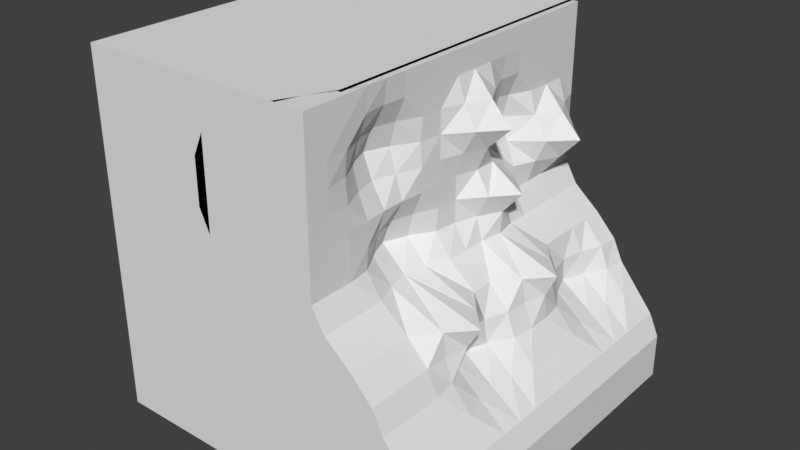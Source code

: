 # Source: RockWall.blend  (saved by Blender 2.93.21; exported with 4.5.12 LTS)
import bpy
from mathutils import Matrix  # noqa: F401  (used for matrix-valued properties, if any)

bpy.ops.wm.read_factory_settings(use_empty=True)
scene = bpy.context.scene
scene.name = 'Scene'

# ---- collections
col_collection = bpy.data.collections.new('Collection'); scene.collection.children.link(col_collection)

# ---- world
world_world = bpy.data.worlds.new('World'); scene.world = world_world
world_world.use_nodes = True; world_world.node_tree.nodes.clear()
_N = world_world.node_tree.nodes; _L = world_world.node_tree.links
n0 = _N.new('ShaderNodeOutputWorld'); n0.name = 'World Output'; n0.location = (300, 300)
n1 = _N.new('ShaderNodeBackground'); n1.name = 'Background'; n1.location = (10, 300)
n1.inputs[0].default_value = (0.05088, 0.05088, 0.05088, 1.0)
_L.new(n1.outputs[0], n0.inputs[0])
n0.is_active_output = True
world_world.color = (0.05088, 0.05088, 0.05088)
world_world.use_sun_shadow = False
world_world.sun_shadow_jitter_overblur = 0.0

# ---- meshes
me_cube_001 = bpy.data.meshes.new('Cube.001')
me_cube_001.from_pydata([(-5.0, -5.0, -5.0), (-5.0, -5.0, 5.0), (-5.0, 5.0, -5.0), (-5.0, 5.0, 5.0), (5.0, -5.0, -5.0), (1.728, -5.0, 5.0), (5.0, 5.0, -5.0), (1.728, 5.0, 5.0), (1.569, 5.0, 5.0), (1.462, 5.0, 5.0), (1.728, 5.0, 3.125), (1.728, 5.0, 2.5), (1.728, 5.0, 1.875), (1.728, 5.0, 1.25), (1.728, 5.0, 0.625), (2.087, 5.0, 0.0), (2.819, 5.0, -0.625), (3.401, 5.0, -1.25), (3.7, 5.0, -1.875), (4.714, 5.0, -3.125), (4.994, 5.0, -3.75), (1.728, -1.875, 5.0), (1.728, -2.5, 5.0), (1.728, -3.125, 5.0), (1.728, -5.0, 0.625), (2.087, -5.0, 0.0), (2.819, -5.0, -0.625), (3.401, -5.0, -1.25), (3.7, -5.0, -1.875), (4.714, -5.0, -3.125), (4.994, -5.0, -3.75), (0.8374, -5.0, 5.0), (0.9436, -5.0, 5.0), (-0.4155, -5.0, 5.0), (1.739, 5.0, 0.0), (1.569, 5.0, 0.625), (1.75, 5.0, 0.0), (1.462, 5.0, 0.625), (4.714, 4.375, -3.125), (4.185, 4.375, -2.5), (3.611, 4.375, -1.875), (3.377, 4.375, -1.25), (2.819, 4.375, -0.625), (1.728, 4.375, 0.625), (1.927, 4.375, 1.25), (2.257, 4.375, 1.875), (1.927, 4.375, 2.5), (1.728, 4.375, 3.125), (4.714, 3.75, -3.125), (3.983, 3.75, -2.5), (3.24, 3.75, -1.875), (3.137, 3.75, -1.25), (2.819, 3.75, -0.625), (1.728, 3.75, 0.625), (2.257, 3.75, 1.25), (2.841, 3.75, 1.875), (2.257, 3.75, 2.5), (1.728, 3.75, 3.125), (4.714, 3.125, -3.125), (3.848, 3.125, -2.5), (3.009, 3.125, -1.875), (2.984, 3.125, -1.25), (2.814, 3.125, -0.625), (1.728, 3.125, 0.625), (1.927, 3.125, 1.25), (2.223, 3.125, 1.875), (1.834, 3.125, 2.5), (1.695, 3.125, 3.125), (1.728, 3.125, 3.75), (4.714, 2.5, -3.125), (3.983, 2.5, -2.5), (3.24, 2.5, -1.875), (3.137, 2.5, -1.25), (2.819, 2.5, -0.625), (2.087, 2.5, 0.0), (1.728, 2.5, 0.625), (1.695, 2.5, 1.25), (1.433, 2.5, 1.875), (1.269, 2.5, 2.5), (1.433, 2.5, 3.125), (1.695, 2.5, 3.75), (1.728, 2.5, 4.375), (4.714, 1.875, -3.125), (4.185, 1.875, -2.5), (3.611, 1.875, -1.875), (3.433, 1.875, -1.25), (3.348, 1.875, -0.625), (2.096, 1.875, 0.0), (1.926, 1.875, 0.625), (2.165, 1.875, 1.25), (1.373, 1.875, 1.875), (1.037, 1.875, 2.5), (1.269, 1.875, 3.125), (1.64, 1.875, 3.75), (1.728, 1.875, 4.375), (3.7, 1.25, -1.875), (3.633, 1.25, -1.25), (3.932, 1.25, -0.625), (2.209, 1.25, 0.0), (2.256, 1.25, 0.625), (2.808, 1.25, 1.25), (1.89, 1.25, 1.875), (1.373, 1.25, 2.5), (1.89, 1.25, 3.125), (1.894, 1.25, 3.75), (1.728, 1.25, 4.375), (3.7, 0.625, -1.875), (3.449, 0.625, -1.25), (3.348, 0.625, -0.625), (2.096, 0.625, 0.0), (1.926, 0.625, 0.625), (2.256, 0.625, 1.25), (1.894, 0.625, 1.875), (2.165, 0.625, 2.5), (2.808, 0.625, 3.125), (2.256, 0.625, 3.75), (1.728, 0.625, 4.375), (4.714, -2.98e-08, -3.125), (4.185, -7.451e-09, -2.5), (3.611, 3.725e-08, -1.875), (3.377, 0.0, -1.25), (2.819, -1.49e-08, -0.625), (2.087, 0.0, 0.0), (1.728, 1.49e-08, 0.625), (1.728, 0.0, 1.25), (1.728, -2.98e-08, 1.875), (1.926, 0.0, 2.5), (2.256, 0.0, 3.125), (1.926, 0.0, 3.75), (1.728, 0.0, 4.375), (4.714, -0.625, -3.125), (3.983, -0.625, -2.5), (3.24, -0.625, -1.875), (3.137, -0.625, -1.25), (2.819, -0.625, -0.625), (2.067, -0.625, 0.0), (1.64, -0.625, 0.625), (1.695, -0.625, 1.25), (1.728, -0.625, 1.875), (1.728, -0.625, 2.5), (1.728, -0.625, 3.125), (1.728, -0.625, 3.75), (1.728, -0.625, 4.375), (4.714, -1.25, -3.125), (3.848, -1.25, -2.5), (3.009, -1.25, -1.875), (3.167, -1.25, -1.25), (3.343, -1.25, -0.625), (1.837, -1.25, 0.0), (1.269, -1.25, 0.625), (1.433, -1.25, 1.25), (1.695, -1.25, 1.875), (1.695, -1.25, 2.5), (1.64, -1.25, 3.125), (1.695, -1.25, 3.75), (1.728, -1.25, 4.375), (4.714, -1.875, -3.125), (3.983, -1.875, -2.5), (3.24, -1.875, -1.875), (3.562, -1.875, -1.25), (3.932, -1.875, -0.625), (1.688, -1.875, 0.0), (1.037, -1.875, 0.625), (1.269, -1.875, 1.25), (1.64, -1.875, 1.875), (1.433, -1.875, 2.5), (1.269, -1.875, 3.125), (1.433, -1.875, 3.75), (1.695, -1.875, 4.375), (4.714, -2.5, -3.125), (4.185, -2.5, -2.5), (3.611, -2.5, -1.875), (3.433, -2.5, -1.25), (3.348, -2.5, -0.625), (1.837, -2.5, 0.0), (1.269, -2.5, 0.625), (1.433, -2.5, 1.25), (1.64, -2.5, 1.875), (1.269, -2.5, 2.5), (1.037, -2.5, 3.125), (1.269, -2.5, 3.75), (1.64, -2.5, 4.375), (3.7, -3.125, -1.875), (3.401, -3.125, -1.25), (2.819, -3.125, -0.625), (2.067, -3.125, 0.0), (1.64, -3.125, 0.625), (1.695, -3.125, 1.25), (1.695, -3.125, 1.875), (1.433, -3.125, 2.5), (1.269, -3.125, 3.125), (1.433, -3.125, 3.75), (1.695, -3.125, 4.375), (1.728, -3.75, 0.625), (1.728, -3.75, 1.25), (1.728, -3.75, 1.875), (1.695, -3.75, 2.5), (1.64, -3.75, 3.125), (1.695, -3.75, 3.75), (1.728, -3.75, 4.375), (1.728, -4.375, 2.5), (1.728, -4.375, 3.125), (1.728, -4.375, 3.75), (2.839, -5.0, -3.125), (-0.1469, -5.0, 3.75), (-1.375, -5.0, 1.25), (-1.663, -5.0, 1.875), (-1.663, -5.0, 2.5), (-1.663, -5.0, 3.125), (-1.375, -5.0, 3.75), (-1.386, -5.0, 1.25), (-1.556, -5.0, 1.875), (-1.556, -5.0, 3.125), (-1.386, -5.0, 3.75), (1.462, -3.75, 5.0), (1.569, -3.75, 5.0), (1.125, -4.375, 5.0), (1.114, -4.375, 5.0)], [], [(27, 182, 183), (3, 0, 1), (215, 9, 8), (10, 11, 37), (39, 48, 38), (40, 49, 39), (41, 50, 40), (42, 51, 41), (44, 53, 43), (45, 54, 44), (45, 56, 55), (46, 57, 56), (49, 58, 48), (50, 59, 49), (51, 60, 50), (52, 61, 51), (52, 42, 15), (53, 63, 74), (53, 64, 63), (54, 65, 64), (56, 65, 55), (57, 66, 56), (58, 70, 69), (59, 71, 70), (60, 72, 71), (61, 73, 72), (4, 20, 30), (63, 76, 75), (64, 77, 76), (66, 77, 65), (66, 79, 78), (67, 80, 79), (69, 83, 82), (70, 84, 83), (71, 85, 84), (72, 86, 85), (73, 87, 86), (74, 88, 87), (76, 88, 75), (76, 90, 89), (78, 90, 77), (78, 92, 91), (79, 93, 92), (80, 94, 93), (25, 184, 185), (21, 142, 129), (84, 96, 95), (86, 96, 85), (86, 98, 97), (87, 99, 98), (89, 99, 88), (89, 101, 100), (90, 102, 101), (92, 102, 91), (93, 103, 92), (93, 105, 104), (96, 106, 95), (96, 108, 107), (98, 108, 97), (99, 109, 98), (99, 111, 110), (101, 111, 100), (101, 113, 112), (103, 113, 102), (103, 115, 114), (104, 116, 115), (29, 170, 182), (107, 119, 106), (108, 120, 107), (109, 121, 108), (110, 122, 109), (110, 124, 123), (112, 124, 111), (112, 126, 125), (113, 127, 126), (115, 127, 114), (116, 128, 115), (118, 130, 117), (119, 131, 118), (120, 132, 119), (121, 133, 120), (122, 134, 121), (123, 135, 122), (83, 95, 106), (125, 139, 138), (126, 140, 139), (128, 140, 127), (129, 141, 128), (131, 143, 130), (132, 144, 131), (132, 146, 145), (133, 147, 146), (134, 148, 147), (136, 148, 135), (136, 150, 149), (137, 151, 150), (137, 136, 123), (143, 157, 156), (144, 158, 157), (146, 158, 145), (147, 159, 146), (147, 161, 160), (149, 161, 148), (149, 163, 162), (150, 164, 163), (152, 164, 151), (153, 165, 152), (153, 167, 166), (154, 168, 167), (156, 170, 169), (157, 171, 170), (159, 171, 158), (159, 173, 172), (161, 173, 160), (161, 175, 174), (163, 175, 162), (164, 176, 163), (165, 177, 164), (166, 178, 165), (166, 180, 179), (167, 181, 180), (171, 183, 182), (173, 183, 172), (174, 184, 173), (174, 186, 185), (176, 186, 175), (177, 187, 176), (177, 189, 188), (178, 190, 189), (180, 190, 179), (181, 191, 180), (48, 58, 20), (184, 27, 183), (187, 193, 186), (39, 38, 19), (188, 196, 195), (189, 197, 196), (191, 197, 190), (192, 198, 191), (201, 202, 5), (196, 201, 200), (198, 201, 197), (17, 40, 18), (16, 41, 17), (13, 43, 14), (12, 44, 13), (12, 46, 45), (11, 47, 46), (185, 186, 193), (168, 22, 181), (22, 192, 181), (35, 36, 34), (205, 203, 204), (205, 209, 211), (213, 33, 1), (6, 0, 2), (214, 217, 23), (216, 32, 31), (27, 28, 182), (3, 2, 0), (215, 214, 9), (20, 6, 19), (6, 2, 18), (19, 6, 18), (2, 3, 35), (3, 8, 35), (16, 17, 18), (2, 35, 34), (36, 37, 14), (37, 9, 10), (14, 37, 13), (2, 34, 18), (34, 36, 16), (18, 34, 16), (15, 16, 36), (12, 13, 37), (12, 37, 11), (14, 15, 36), (9, 7, 10), (39, 49, 48), (40, 50, 49), (41, 51, 50), (42, 52, 51), (44, 54, 53), (45, 55, 54), (45, 46, 56), (46, 47, 57), (49, 59, 58), (50, 60, 59), (51, 61, 60), (52, 62, 61), (42, 16, 15), (15, 74, 52), (74, 73, 62), (62, 52, 74), (74, 15, 53), (15, 14, 43), (53, 15, 43), (63, 75, 74), (53, 54, 64), (54, 55, 65), (56, 66, 65), (57, 67, 66), (58, 59, 70), (59, 60, 71), (60, 61, 72), (61, 62, 73), (4, 6, 20), (63, 64, 76), (64, 65, 77), (66, 78, 77), (66, 67, 79), (67, 68, 80), (69, 70, 83), (70, 71, 84), (71, 72, 85), (72, 73, 86), (73, 74, 87), (74, 75, 88), (76, 89, 88), (76, 77, 90), (78, 91, 90), (78, 79, 92), (79, 80, 93), (80, 81, 94), (25, 26, 184), (138, 139, 152), (139, 140, 152), (138, 152, 151), (154, 153, 140), (153, 152, 140), (154, 140, 141), (155, 154, 141), (21, 168, 155), (47, 10, 7), (68, 67, 57), (57, 47, 68), (47, 7, 68), (7, 21, 94), (21, 155, 142), (155, 141, 142), (81, 80, 68), (116, 105, 21), (105, 94, 21), (81, 68, 7), (129, 116, 21), (94, 81, 7), (84, 85, 96), (86, 97, 96), (86, 87, 98), (87, 88, 99), (89, 100, 99), (89, 90, 101), (90, 91, 102), (92, 103, 102), (93, 104, 103), (93, 94, 105), (96, 107, 106), (96, 97, 108), (98, 109, 108), (99, 110, 109), (99, 100, 111), (101, 112, 111), (101, 102, 113), (103, 114, 113), (103, 104, 115), (104, 105, 116), (182, 28, 29), (29, 169, 170), (170, 171, 182), (107, 120, 119), (108, 121, 120), (109, 122, 121), (110, 123, 122), (110, 111, 124), (112, 125, 124), (112, 113, 126), (113, 114, 127), (115, 128, 127), (116, 129, 128), (118, 131, 130), (119, 132, 131), (120, 133, 132), (121, 134, 133), (122, 135, 134), (123, 136, 135), (119, 118, 106), (118, 117, 83), (106, 118, 83), (117, 82, 83), (83, 84, 95), (125, 126, 139), (126, 127, 140), (128, 141, 140), (129, 142, 141), (131, 144, 143), (132, 145, 144), (132, 133, 146), (133, 134, 147), (134, 135, 148), (136, 149, 148), (136, 137, 150), (137, 138, 151), (123, 124, 137), (124, 125, 138), (137, 124, 138), (143, 144, 157), (144, 145, 158), (146, 159, 158), (147, 160, 159), (147, 148, 161), (149, 162, 161), (149, 150, 163), (150, 151, 164), (152, 165, 164), (153, 166, 165), (153, 154, 167), (154, 155, 168), (156, 157, 170), (157, 158, 171), (159, 172, 171), (159, 160, 173), (161, 174, 173), (161, 162, 175), (163, 176, 175), (164, 177, 176), (165, 178, 177), (166, 179, 178), (166, 167, 180), (167, 168, 181), (171, 172, 183), (173, 184, 183), (174, 185, 184), (174, 175, 186), (176, 187, 186), (177, 188, 187), (177, 178, 189), (178, 179, 190), (180, 191, 190), (181, 192, 191), (58, 69, 20), (69, 82, 20), (20, 82, 117), (117, 130, 30), (20, 117, 30), (130, 143, 30), (143, 156, 30), (169, 29, 30), (156, 169, 30), (19, 38, 20), (38, 48, 20), (184, 26, 27), (187, 194, 193), (19, 18, 39), (18, 40, 39), (188, 189, 196), (189, 190, 197), (191, 198, 197), (192, 199, 198), (195, 196, 200), (187, 188, 194), (188, 195, 194), (24, 193, 194), (194, 195, 200), (192, 23, 199), (23, 5, 199), (202, 198, 199), (24, 194, 200), (24, 200, 201), (202, 199, 5), (24, 201, 5), (196, 197, 201), (198, 202, 201), (17, 41, 40), (16, 42, 41), (13, 44, 43), (12, 45, 44), (12, 11, 46), (11, 10, 47), (193, 24, 25), (25, 185, 193), (168, 21, 22), (22, 23, 192), (35, 8, 9), (35, 9, 37), (35, 37, 36), (204, 32, 33), (33, 207, 204), (207, 206, 205), (204, 207, 205), (207, 208, 209), (207, 209, 205), (213, 212, 209), (212, 211, 209), (210, 205, 211), (203, 205, 0), (205, 210, 0), (5, 31, 32), (24, 5, 204), (5, 32, 204), (0, 4, 203), (4, 30, 203), (30, 29, 203), (29, 28, 203), (28, 27, 203), (27, 26, 203), (26, 25, 203), (25, 24, 203), (24, 204, 203), (0, 210, 1), (210, 211, 1), (211, 212, 1), (207, 33, 209), (213, 209, 33), (1, 212, 213), (6, 4, 0), (7, 9, 21), (9, 214, 21), (214, 215, 8), (8, 3, 214), (3, 1, 33), (214, 3, 33), (33, 32, 217), (33, 217, 214), (23, 22, 214), (22, 21, 214), (31, 5, 216), (5, 23, 216), (217, 216, 23), (216, 217, 32)])
_uv = me_cube_001.uv_layers.new(name='UVMap')
_uv.uv.foreach_set('vector', [0.4688, 0.75, 0.4531, 0.7031, 0.4688, 0.7031, 0.625, 0.25, 0.375, 0.0, 0.625, 0.0, 0.6563, 0.7188, 0.6406, 0.5, 0.6562, 0.5, 0.5781, 0.5, 0.5625, 0.5, 0.5156, 0.4844, 0.4375, 0.5156, 0.4219, 0.5313, 0.4219, 0.5156, 0.4531, 0.5156, 0.4375, 0.5313, 0.4375, 0.5156, 0.4688, 0.5156, 0.4531, 0.5312, 0.4531, 0.5156, 0.4844, 0.5156, 0.4688, 0.5313, 0.4688, 0.5156, 0.5312, 0.5156, 0.5156, 0.5313, 0.5156, 0.5156, 0.5469, 0.5156, 0.5313, 0.5313, 0.5312, 0.5156, 0.5469, 0.5156, 0.5625, 0.5313, 0.5469, 0.5312, 0.5625, 0.5156, 0.5781, 0.5312, 0.5625, 0.5313, 0.4375, 0.5313, 0.4219, 0.5469, 0.4219, 0.5313, 0.4531, 0.5312, 0.4375, 0.5469, 0.4375, 0.5313, 0.4688, 0.5313, 0.4531, 0.5469, 0.4531, 0.5312, 0.4844, 0.5313, 0.4688, 0.5469, 0.4688, 0.5313, 0.4844, 0.5313, 0.4844, 0.5156, 0.5, 0.5, 0.5156, 0.5313, 0.5156, 0.5469, 0.5, 0.5625, 0.5156, 0.5313, 0.5313, 0.5469, 0.5156, 0.5469, 0.5313, 0.5313, 0.5469, 0.5469, 0.5313, 0.5469, 0.5625, 0.5313, 0.5469, 0.5469, 0.5469, 0.5312, 0.5781, 0.5312, 0.5625, 0.5469, 0.5625, 0.5313, 0.4219, 0.5469, 0.4375, 0.5625, 0.4219, 0.5625, 0.4375, 0.5469, 0.4531, 0.5625, 0.4375, 0.5625, 0.4531, 0.5469, 0.4688, 0.5625, 0.4531, 0.5625, 0.4688, 0.5469, 0.4844, 0.5625, 0.4688, 0.5625, 0.375, 0.75, 0.4062, 0.5, 0.4062, 0.75, 0.5156, 0.5469, 0.5313, 0.5625, 0.5156, 0.5625, 0.5313, 0.5469, 0.5469, 0.5625, 0.5313, 0.5625, 0.5625, 0.5469, 0.5469, 0.5625, 0.5469, 0.5469, 0.5625, 0.5469, 0.5781, 0.5625, 0.5625, 0.5625, 0.5781, 0.5469, 0.5938, 0.5625, 0.5781, 0.5625, 0.4219, 0.5625, 0.4375, 0.5781, 0.4219, 0.5781, 0.4375, 0.5625, 0.4531, 0.5781, 0.4375, 0.5781, 0.4531, 0.5625, 0.4688, 0.5781, 0.4531, 0.5781, 0.4688, 0.5625, 0.4844, 0.5781, 0.4688, 0.5781, 0.4844, 0.5625, 0.5, 0.5781, 0.4844, 0.5781, 0.5, 0.5625, 0.5156, 0.5781, 0.5, 0.5781, 0.5313, 0.5625, 0.5156, 0.5781, 0.5156, 0.5625, 0.5313, 0.5625, 0.5469, 0.5781, 0.5313, 0.5781, 0.5625, 0.5625, 0.5469, 0.5781, 0.5469, 0.5625, 0.5625, 0.5625, 0.5781, 0.5781, 0.5625, 0.5781, 0.5781, 0.5625, 0.5938, 0.5781, 0.5781, 0.5781, 0.5938, 0.5625, 0.6094, 0.5781, 0.5938, 0.5781, 0.5, 0.75, 0.4844, 0.7031, 0.5, 0.7031, 0.625, 0.6719, 0.6094, 0.6406, 0.6094, 0.625, 0.4531, 0.5781, 0.4688, 0.5938, 0.4531, 0.5938, 0.4844, 0.5781, 0.4688, 0.5938, 0.4688, 0.5781, 0.4844, 0.5781, 0.5, 0.5938, 0.4844, 0.5938, 0.5, 0.5781, 0.5156, 0.5938, 0.5, 0.5938, 0.5313, 0.5781, 0.5156, 0.5938, 0.5156, 0.5781, 0.5313, 0.5781, 0.5469, 0.5938, 0.5312, 0.5938, 0.5469, 0.5781, 0.5625, 0.5938, 0.5469, 0.5938, 0.5781, 0.5781, 0.5625, 0.5938, 0.5625, 0.5781, 0.5938, 0.5781, 0.5781, 0.5938, 0.5781, 0.5781, 0.5938, 0.5781, 0.6094, 0.5938, 0.5938, 0.5938, 0.4688, 0.5938, 0.4531, 0.6094, 0.4531, 0.5938, 0.4688, 0.5938, 0.4844, 0.6094, 0.4688, 0.6094, 0.5, 0.5938, 0.4844, 0.6094, 0.4844, 0.5938, 0.5156, 0.5938, 0.5, 0.6094, 0.5, 0.5938, 0.5156, 0.5938, 0.5313, 0.6094, 0.5156, 0.6094, 0.5469, 0.5938, 0.5313, 0.6094, 0.5312, 0.5938, 0.5469, 0.5938, 0.5625, 0.6094, 0.5469, 0.6094, 0.5781, 0.5938, 0.5625, 0.6094, 0.5625, 0.5938, 0.5781, 0.5938, 0.5938, 0.6094, 0.5781, 0.6094, 0.5938, 0.5938, 0.6094, 0.6094, 0.5938, 0.6094, 0.4219, 0.75, 0.4375, 0.6875, 0.4531, 0.7031, 0.4688, 0.6094, 0.4531, 0.625, 0.4531, 0.6094, 0.4844, 0.6094, 0.4688, 0.625, 0.4688, 0.6094, 0.5, 0.6094, 0.4844, 0.625, 0.4844, 0.6094, 0.5156, 0.6094, 0.5, 0.625, 0.5, 0.6094, 0.5156, 0.6094, 0.5313, 0.625, 0.5156, 0.625, 0.5469, 0.6094, 0.5313, 0.625, 0.5313, 0.6094, 0.5469, 0.6094, 0.5625, 0.625, 0.5469, 0.625, 0.5625, 0.6094, 0.5781, 0.625, 0.5625, 0.625, 0.5938, 0.6094, 0.5781, 0.625, 0.5781, 0.6094, 0.6094, 0.6094, 0.5938, 0.625, 0.5938, 0.6094, 0.4375, 0.625, 0.4219, 0.6406, 0.4219, 0.625, 0.4531, 0.625, 0.4375, 0.6406, 0.4375, 0.625, 0.4688, 0.625, 0.4531, 0.6406, 0.4531, 0.625, 0.4844, 0.625, 0.4688, 0.6406, 0.4688, 0.625, 0.5, 0.625, 0.4844, 0.6406, 0.4844, 0.625, 0.5156, 0.625, 0.5, 0.6406, 0.5, 0.625, 0.4375, 0.5781, 0.4531, 0.5938, 0.4531, 0.6094, 0.5469, 0.625, 0.5625, 0.6406, 0.5469, 0.6406, 0.5625, 0.625, 0.5781, 0.6406, 0.5625, 0.6406, 0.5938, 0.625, 0.5781, 0.6406, 0.5781, 0.625, 0.6094, 0.625, 0.5938, 0.6406, 0.5938, 0.625, 0.4375, 0.6406, 0.4219, 0.6562, 0.4219, 0.6406, 0.4531, 0.6406, 0.4375, 0.6563, 0.4375, 0.6406, 0.4531, 0.6406, 0.4688, 0.6562, 0.4531, 0.6562, 0.4688, 0.6406, 0.4844, 0.6562, 0.4688, 0.6562, 0.4844, 0.6406, 0.5, 0.6563, 0.4844, 0.6562, 0.5156, 0.6406, 0.5, 0.6563, 0.5, 0.6406, 0.5156, 0.6406, 0.5312, 0.6562, 0.5156, 0.6562, 0.5312, 0.6406, 0.5469, 0.6562, 0.5312, 0.6562, 0.5312, 0.6406, 0.5156, 0.6406, 0.5156, 0.625, 0.4219, 0.6562, 0.4375, 0.6719, 0.4219, 0.6719, 0.4375, 0.6563, 0.4531, 0.6719, 0.4375, 0.6719, 0.4688, 0.6562, 0.4531, 0.6719, 0.4531, 0.6562, 0.4844, 0.6562, 0.4688, 0.6719, 0.4688, 0.6562, 0.4844, 0.6562, 0.5, 0.6719, 0.4844, 0.6719, 0.5156, 0.6562, 0.5, 0.6719, 0.5, 0.6563, 0.5156, 0.6562, 0.5313, 0.6719, 0.5156, 0.6719, 0.5312, 0.6562, 0.5469, 0.6719, 0.5313, 0.6719, 0.5625, 0.6563, 0.5469, 0.6719, 0.5469, 0.6562, 0.5781, 0.6563, 0.5625, 0.6719, 0.5625, 0.6563, 0.5781, 0.6563, 0.5938, 0.6719, 0.5781, 0.6719, 0.5938, 0.6562, 0.6094, 0.6719, 0.5938, 0.6719, 0.4219, 0.6719, 0.4375, 0.6875, 0.4219, 0.6875, 0.4375, 0.6719, 0.4531, 0.6875, 0.4375, 0.6875, 0.4688, 0.6719, 0.4531, 0.6875, 0.4531, 0.6719, 0.4688, 0.6719, 0.4844, 0.6875, 0.4688, 0.6875, 0.5, 0.6719, 0.4844, 0.6875, 0.4844, 0.6719, 0.5, 0.6719, 0.5156, 0.6875, 0.5, 0.6875, 0.5313, 0.6719, 0.5156, 0.6875, 0.5156, 0.6719, 0.5469, 0.6719, 0.5313, 0.6875, 0.5313, 0.6719, 0.5625, 0.6719, 0.5469, 0.6875, 0.5469, 0.6719, 0.5781, 0.6719, 0.5625, 0.6875, 0.5625, 0.6719, 0.5781, 0.6719, 0.5938, 0.6875, 0.5781, 0.6875, 0.5938, 0.6719, 0.6094, 0.6875, 0.5938, 0.6875, 0.4531, 0.6875, 0.4688, 0.7031, 0.4531, 0.7031, 0.4844, 0.6875, 0.4688, 0.7031, 0.4688, 0.6875, 0.5, 0.6875, 0.4844, 0.7031, 0.4844, 0.6875, 0.5, 0.6875, 0.5156, 0.7031, 0.5, 0.7031, 0.5313, 0.6875, 0.5156, 0.7031, 0.5156, 0.6875, 0.5469, 0.6875, 0.5312, 0.7031, 0.5313, 0.6875, 0.5469, 0.6875, 0.5625, 0.7031, 0.5469, 0.7031, 0.5625, 0.6875, 0.5781, 0.7031, 0.5625, 0.7031, 0.5938, 0.6875, 0.5781, 0.7031, 0.5781, 0.6875, 0.6094, 0.6875, 0.5938, 0.7031, 0.5938, 0.6875, 0.4219, 0.5313, 0.4219, 0.5469, 0.4062, 0.5, 0.4844, 0.7031, 0.4688, 0.75, 0.4688, 0.7031, 0.5312, 0.7031, 0.5156, 0.7188, 0.5156, 0.7031, 0.4375, 0.5156, 0.4219, 0.5156, 0.4219, 0.5, 0.5469, 0.7031, 0.5625, 0.7188, 0.5469, 0.7188, 0.5625, 0.7031, 0.5781, 0.7188, 0.5625, 0.7188, 0.5938, 0.7031, 0.5781, 0.7188, 0.5781, 0.7031, 0.6094, 0.7031, 0.5938, 0.7188, 0.5938, 0.7031, 0.5781, 0.7344, 0.5938, 0.7344, 0.625, 0.75, 0.5625, 0.7188, 0.5781, 0.7344, 0.5625, 0.7344, 0.5938, 0.7188, 0.5781, 0.7344, 0.5781, 0.7188, 0.4688, 0.5, 0.4531, 0.5156, 0.4531, 0.5, 0.4844, 0.5, 0.4688, 0.5156, 0.4688, 0.5, 0.5312, 0.5, 0.5156, 0.5156, 0.5156, 0.5, 0.5469, 0.5, 0.5312, 0.5156, 0.5312, 0.5, 0.5469, 0.5, 0.5625, 0.5156, 0.5469, 0.5156, 0.5625, 0.5, 0.5781, 0.5156, 0.5625, 0.5156, 0.5, 0.7031, 0.5156, 0.7031, 0.5156, 0.7188, 0.6094, 0.6719, 0.625, 0.6875, 0.6094, 0.6875, 0.625, 0.6875, 0.6094, 0.7031, 0.6094, 0.6875, 0.5156, 0.4688, 0.5, 0.4844, 0.5, 0.4688, 0.5312, 0.8438, 0.4219, 0.7969, 0.5938, 0.7969, 0.5312, 0.8438, 0.5938, 0.8438, 0.5469, 0.8594, 0.5938, 0.8594, 0.625, 0.8438, 0.625, 1.0, 0.375, 0.5, 0.125, 0.75, 0.125, 0.5, 0.6406, 0.7188, 0.6719, 0.7344, 0.625, 0.7031, 0.6563, 0.7344, 0.6719, 0.75, 0.6562, 0.75, 0.4688, 0.75, 0.4531, 0.75, 0.4531, 0.7031, 0.625, 0.25, 0.375, 0.25, 0.375, 0.0, 0.6563, 0.7188, 0.6406, 0.7188, 0.6406, 0.5, 0.4062, 0.5, 0.375, 0.5, 0.4219, 0.5, 0.375, 0.5, 0.375, 0.25, 0.4531, 0.5, 0.4219, 0.5, 0.375, 0.5, 0.4531, 0.5, 0.375, 0.25, 0.625, 0.25, 0.5156, 0.4688, 0.625, 0.25, 0.625, 0.4688, 0.5156, 0.4688, 0.4844, 0.5, 0.4688, 0.5, 0.4531, 0.5, 0.375, 0.25, 0.5156, 0.4688, 0.5, 0.4688, 0.5, 0.4844, 0.5156, 0.4844, 0.5156, 0.5, 0.5156, 0.4844, 0.625, 0.4844, 0.5781, 0.5, 0.5156, 0.5, 0.5156, 0.4844, 0.5313, 0.5, 0.375, 0.25, 0.5, 0.4688, 0.4531, 0.5, 0.5, 0.4688, 0.5, 0.4844, 0.4844, 0.5, 0.4531, 0.5, 0.5, 0.4688, 0.4844, 0.5, 0.5, 0.5, 0.4844, 0.5, 0.5, 0.4844, 0.5469, 0.5, 0.5313, 0.5, 0.5156, 0.4844, 0.5469, 0.5, 0.5156, 0.4844, 0.5625, 0.5, 0.5156, 0.5, 0.5, 0.5, 0.5, 0.4844, 0.625, 0.4844, 0.625, 0.5, 0.5781, 0.5, 0.4375, 0.5156, 0.4375, 0.5313, 0.4219, 0.5313, 0.4531, 0.5156, 0.4531, 0.5312, 0.4375, 0.5313, 0.4688, 0.5156, 0.4688, 0.5313, 0.4531, 0.5312, 0.4844, 0.5156, 0.4844, 0.5313, 0.4688, 0.5313, 0.5312, 0.5156, 0.5313, 0.5313, 0.5156, 0.5313, 0.5469, 0.5156, 0.5469, 0.5312, 0.5313, 0.5313, 0.5469, 0.5156, 0.5625, 0.5156, 0.5625, 0.5313, 0.5625, 0.5156, 0.5781, 0.5156, 0.5781, 0.5312, 0.4375, 0.5313, 0.4375, 0.5469, 0.4219, 0.5469, 0.4531, 0.5312, 0.4531, 0.5469, 0.4375, 0.5469, 0.4688, 0.5313, 0.4688, 0.5469, 0.4531, 0.5469, 0.4844, 0.5313, 0.4844, 0.5469, 0.4688, 0.5469, 0.4844, 0.5156, 0.4844, 0.5, 0.5, 0.5, 0.5, 0.5, 0.5, 0.5625, 0.4844, 0.5313, 0.5, 0.5625, 0.4844, 0.5625, 0.4844, 0.5469, 0.4844, 0.5469, 0.4844, 0.5313, 0.5, 0.5625, 0.5, 0.5625, 0.5, 0.5, 0.5156, 0.5313, 0.5, 0.5, 0.5156, 0.5, 0.5156, 0.5156, 0.5156, 0.5313, 0.5, 0.5, 0.5156, 0.5156, 0.5156, 0.5469, 0.5156, 0.5625, 0.5, 0.5625, 0.5156, 0.5313, 0.5313, 0.5313, 0.5313, 0.5469, 0.5313, 0.5313, 0.5469, 0.5312, 0.5469, 0.5469, 0.5625, 0.5313, 0.5625, 0.5469, 0.5469, 0.5469, 0.5781, 0.5312, 0.5781, 0.5469, 0.5625, 0.5469, 0.4219, 0.5469, 0.4375, 0.5469, 0.4375, 0.5625, 0.4375, 0.5469, 0.4531, 0.5469, 0.4531, 0.5625, 0.4531, 0.5469, 0.4688, 0.5469, 0.4688, 0.5625, 0.4688, 0.5469, 0.4844, 0.5469, 0.4844, 0.5625, 0.375, 0.75, 0.375, 0.5, 0.4062, 0.5, 0.5156, 0.5469, 0.5313, 0.5469, 0.5313, 0.5625, 0.5313, 0.5469, 0.5469, 0.5469, 0.5469, 0.5625, 0.5625, 0.5469, 0.5625, 0.5625, 0.5469, 0.5625, 0.5625, 0.5469, 0.5781, 0.5469, 0.5781, 0.5625, 0.5781, 0.5469, 0.5938, 0.5469, 0.5938, 0.5625, 0.4219, 0.5625, 0.4375, 0.5625, 0.4375, 0.5781, 0.4375, 0.5625, 0.4531, 0.5625, 0.4531, 0.5781, 0.4531, 0.5625, 0.4688, 0.5625, 0.4688, 0.5781, 0.4688, 0.5625, 0.4844, 0.5625, 0.4844, 0.5781, 0.4844, 0.5625, 0.5, 0.5625, 0.5, 0.5781, 0.5, 0.5625, 0.5156, 0.5625, 0.5156, 0.5781, 0.5313, 0.5625, 0.5313, 0.5781, 0.5156, 0.5781, 0.5313, 0.5625, 0.5469, 0.5625, 0.5469, 0.5781, 0.5625, 0.5625, 0.5625, 0.5781, 0.5469, 0.5781, 0.5625, 0.5625, 0.5781, 0.5625, 0.5781, 0.5781, 0.5781, 0.5625, 0.5938, 0.5625, 0.5938, 0.5781, 0.5938, 0.5625, 0.6094, 0.5625, 0.6094, 0.5781, 0.5, 0.75, 0.4844, 0.75, 0.4844, 0.7031, 0.5469, 0.6406, 0.5625, 0.6406, 0.5625, 0.6563, 0.5625, 0.6406, 0.5781, 0.6406, 0.5625, 0.6563, 0.5469, 0.6406, 0.5625, 0.6563, 0.5469, 0.6562, 0.5938, 0.6562, 0.5781, 0.6563, 0.5781, 0.6406, 0.5781, 0.6563, 0.5625, 0.6563, 0.5781, 0.6406, 0.5938, 0.6562, 0.5781, 0.6406, 0.5938, 0.6406, 0.6094, 0.6562, 0.5938, 0.6562, 0.5938, 0.6406, 0.625, 0.6719, 0.6094, 0.6719, 0.6094, 0.6562, 0.5781, 0.5156, 0.5781, 0.5, 0.625, 0.5, 0.5938, 0.5469, 0.5781, 0.5469, 0.5781, 0.5312, 0.5781, 0.5312, 0.5781, 0.5156, 0.5938, 0.5469, 0.5781, 0.5156, 0.625, 0.5, 0.5938, 0.5469, 0.625, 0.5, 0.625, 0.6719, 0.6094, 0.5781, 0.625, 0.6719, 0.6094, 0.6562, 0.6094, 0.6406, 0.6094, 0.6562, 0.5938, 0.6406, 0.6094, 0.6406, 0.6094, 0.5625, 0.5938, 0.5625, 0.5938, 0.5469, 0.6094, 0.6094, 0.6094, 0.5938, 0.625, 0.6719, 0.6094, 0.5938, 0.6094, 0.5781, 0.625, 0.6719, 0.6094, 0.5625, 0.5938, 0.5469, 0.625, 0.5, 0.6094, 0.625, 0.6094, 0.6094, 0.625, 0.6719, 0.6094, 0.5781, 0.6094, 0.5625, 0.625, 0.5, 0.4531, 0.5781, 0.4688, 0.5781, 0.4688, 0.5938, 0.4844, 0.5781, 0.4844, 0.5938, 0.4688, 0.5938, 0.4844, 0.5781, 0.5, 0.5781, 0.5, 0.5938, 0.5, 0.5781, 0.5156, 0.5781, 0.5156, 0.5938, 0.5313, 0.5781, 0.5312, 0.5938, 0.5156, 0.5938, 0.5313, 0.5781, 0.5469, 0.5781, 0.5469, 0.5938, 0.5469, 0.5781, 0.5625, 0.5781, 0.5625, 0.5938, 0.5781, 0.5781, 0.5781, 0.5938, 0.5625, 0.5938, 0.5938, 0.5781, 0.5938, 0.5938, 0.5781, 0.5938, 0.5938, 0.5781, 0.6094, 0.5781, 0.6094, 0.5938, 0.4688, 0.5938, 0.4688, 0.6094, 0.4531, 0.6094, 0.4688, 0.5938, 0.4844, 0.5938, 0.4844, 0.6094, 0.5, 0.5938, 0.5, 0.6094, 0.4844, 0.6094, 0.5156, 0.5938, 0.5156, 0.6094, 0.5, 0.6094, 0.5156, 0.5938, 0.5312, 0.5938, 0.5313, 0.6094, 0.5469, 0.5938, 0.5469, 0.6094, 0.5313, 0.6094, 0.5469, 0.5938, 0.5625, 0.5938, 0.5625, 0.6094, 0.5781, 0.5938, 0.5781, 0.6094, 0.5625, 0.6094, 0.5781, 0.5938, 0.5938, 0.5938, 0.5938, 0.6094, 0.5938, 0.5938, 0.6094, 0.5938, 0.6094, 0.6094, 0.4531, 0.7031, 0.4531, 0.75, 0.4219, 0.75, 0.4219, 0.75, 0.4219, 0.6875, 0.4375, 0.6875, 0.4375, 0.6875, 0.4531, 0.6875, 0.4531, 0.7031, 0.4688, 0.6094, 0.4688, 0.625, 0.4531, 0.625, 0.4844, 0.6094, 0.4844, 0.625, 0.4688, 0.625, 0.5, 0.6094, 0.5, 0.625, 0.4844, 0.625, 0.5156, 0.6094, 0.5156, 0.625, 0.5, 0.625, 0.5156, 0.6094, 0.5313, 0.6094, 0.5313, 0.625, 0.5469, 0.6094, 0.5469, 0.625, 0.5313, 0.625, 0.5469, 0.6094, 0.5625, 0.6094, 0.5625, 0.625, 0.5625, 0.6094, 0.5781, 0.6094, 0.5781, 0.625, 0.5938, 0.6094, 0.5938, 0.625, 0.5781, 0.625, 0.6094, 0.6094, 0.6094, 0.625, 0.5938, 0.625, 0.4375, 0.625, 0.4375, 0.6406, 0.4219, 0.6406, 0.4531, 0.625, 0.4531, 0.6406, 0.4375, 0.6406, 0.4688, 0.625, 0.4688, 0.6406, 0.4531, 0.6406, 0.4844, 0.625, 0.4844, 0.6406, 0.4688, 0.6406, 0.5, 0.625, 0.5, 0.6406, 0.4844, 0.6406, 0.5156, 0.625, 0.5156, 0.6406, 0.5, 0.6406, 0.4531, 0.625, 0.4375, 0.625, 0.4531, 0.6094, 0.4375, 0.625, 0.4219, 0.625, 0.4375, 0.5781, 0.4531, 0.6094, 0.4375, 0.625, 0.4375, 0.5781, 0.4219, 0.625, 0.4219, 0.5781, 0.4375, 0.5781, 0.4375, 0.5781, 0.4531, 0.5781, 0.4531, 0.5938, 0.5469, 0.625, 0.5625, 0.625, 0.5625, 0.6406, 0.5625, 0.625, 0.5781, 0.625, 0.5781, 0.6406, 0.5938, 0.625, 0.5938, 0.6406, 0.5781, 0.6406, 0.6094, 0.625, 0.6094, 0.6406, 0.5938, 0.6406, 0.4375, 0.6406, 0.4375, 0.6563, 0.4219, 0.6562, 0.4531, 0.6406, 0.4531, 0.6562, 0.4375, 0.6563, 0.4531, 0.6406, 0.4688, 0.6406, 0.4688, 0.6562, 0.4688, 0.6406, 0.4844, 0.6406, 0.4844, 0.6562, 0.4844, 0.6406, 0.5, 0.6406, 0.5, 0.6563, 0.5156, 0.6406, 0.5156, 0.6562, 0.5, 0.6563, 0.5156, 0.6406, 0.5312, 0.6406, 0.5312, 0.6562, 0.5312, 0.6406, 0.5469, 0.6406, 0.5469, 0.6562, 0.5156, 0.625, 0.5313, 0.625, 0.5312, 0.6406, 0.5313, 0.625, 0.5469, 0.625, 0.5469, 0.6406, 0.5312, 0.6406, 0.5313, 0.625, 0.5469, 0.6406, 0.4219, 0.6562, 0.4375, 0.6563, 0.4375, 0.6719, 0.4375, 0.6563, 0.4531, 0.6562, 0.4531, 0.6719, 0.4688, 0.6562, 0.4688, 0.6719, 0.4531, 0.6719, 0.4844, 0.6562, 0.4844, 0.6719, 0.4688, 0.6719, 0.4844, 0.6562, 0.5, 0.6563, 0.5, 0.6719, 0.5156, 0.6562, 0.5156, 0.6719, 0.5, 0.6719, 0.5156, 0.6562, 0.5312, 0.6562, 0.5313, 0.6719, 0.5312, 0.6562, 0.5469, 0.6562, 0.5469, 0.6719, 0.5625, 0.6563, 0.5625, 0.6719, 0.5469, 0.6719, 0.5781, 0.6563, 0.5781, 0.6719, 0.5625, 0.6719, 0.5781, 0.6563, 0.5938, 0.6562, 0.5938, 0.6719, 0.5938, 0.6562, 0.6094, 0.6562, 0.6094, 0.6719, 0.4219, 0.6719, 0.4375, 0.6719, 0.4375, 0.6875, 0.4375, 0.6719, 0.4531, 0.6719, 0.4531, 0.6875, 0.4688, 0.6719, 0.4688, 0.6875, 0.4531, 0.6875, 0.4688, 0.6719, 0.4844, 0.6719, 0.4844, 0.6875, 0.5, 0.6719, 0.5, 0.6875, 0.4844, 0.6875, 0.5, 0.6719, 0.5156, 0.6719, 0.5156, 0.6875, 0.5313, 0.6719, 0.5313, 0.6875, 0.5156, 0.6875, 0.5469, 0.6719, 0.5469, 0.6875, 0.5313, 0.6875, 0.5625, 0.6719, 0.5625, 0.6875, 0.5469, 0.6875, 0.5781, 0.6719, 0.5781, 0.6875, 0.5625, 0.6875, 0.5781, 0.6719, 0.5938, 0.6719, 0.5938, 0.6875, 0.5938, 0.6719, 0.6094, 0.6719, 0.6094, 0.6875, 0.4531, 0.6875, 0.4688, 0.6875, 0.4688, 0.7031, 0.4844, 0.6875, 0.4844, 0.7031, 0.4688, 0.7031, 0.5, 0.6875, 0.5, 0.7031, 0.4844, 0.7031, 0.5, 0.6875, 0.5156, 0.6875, 0.5156, 0.7031, 0.5313, 0.6875, 0.5312, 0.7031, 0.5156, 0.7031, 0.5469, 0.6875, 0.5469, 0.7031, 0.5312, 0.7031, 0.5469, 0.6875, 0.5625, 0.6875, 0.5625, 0.7031, 0.5625, 0.6875, 0.5781, 0.6875, 0.5781, 0.7031, 0.5938, 0.6875, 0.5938, 0.7031, 0.5781, 0.7031, 0.6094, 0.6875, 0.6094, 0.7031, 0.5938, 0.7031, 0.4219, 0.5469, 0.4219, 0.5625, 0.4062, 0.5, 0.4219, 0.5625, 0.4219, 0.5781, 0.4062, 0.5, 0.4062, 0.5, 0.4219, 0.5781, 0.4219, 0.625, 0.4219, 0.625, 0.4219, 0.6406, 0.4062, 0.75, 0.4062, 0.5, 0.4219, 0.625, 0.4062, 0.75, 0.4219, 0.6406, 0.4219, 0.6562, 0.4062, 0.75, 0.4219, 0.6562, 0.4219, 0.6719, 0.4062, 0.75, 0.4219, 0.6875, 0.4219, 0.75, 0.4062, 0.75, 0.4219, 0.6719, 0.4219, 0.6875, 0.4062, 0.75, 0.4219, 0.5, 0.4219, 0.5156, 0.4062, 0.5, 0.4219, 0.5156, 0.4219, 0.5313, 0.4062, 0.5, 0.4844, 0.7031, 0.4844, 0.75, 0.4688, 0.75, 0.5312, 0.7031, 0.5313, 0.7188, 0.5156, 0.7188, 0.4219, 0.5, 0.4531, 0.5, 0.4375, 0.5156, 0.4531, 0.5, 0.4531, 0.5156, 0.4375, 0.5156, 0.5469, 0.7031, 0.5625, 0.7031, 0.5625, 0.7188, 0.5625, 0.7031, 0.5781, 0.7031, 0.5781, 0.7188, 0.5938, 0.7031, 0.5938, 0.7188, 0.5781, 0.7188, 0.6094, 0.7031, 0.6094, 0.7188, 0.5938, 0.7188, 0.5469, 0.7188, 0.5625, 0.7188, 0.5625, 0.7344, 0.5312, 0.7031, 0.5469, 0.7031, 0.5313, 0.7188, 0.5469, 0.7031, 0.5469, 0.7188, 0.5313, 0.7188, 0.5156, 0.75, 0.5156, 0.7188, 0.5313, 0.7188, 0.5313, 0.7188, 0.5469, 0.7188, 0.5625, 0.7344, 0.6094, 0.7031, 0.625, 0.7031, 0.6094, 0.7188, 0.625, 0.7031, 0.625, 0.75, 0.6094, 0.7188, 0.5938, 0.7344, 0.5938, 0.7188, 0.6094, 0.7188, 0.5156, 0.75, 0.5313, 0.7188, 0.5625, 0.7344, 0.5156, 0.75, 0.5625, 0.7344, 0.5781, 0.7344, 0.5938, 0.7344, 0.6094, 0.7188, 0.625, 0.75, 0.5156, 0.75, 0.5781, 0.7344, 0.625, 0.75, 0.5625, 0.7188, 0.5781, 0.7188, 0.5781, 0.7344, 0.5938, 0.7188, 0.5938, 0.7344, 0.5781, 0.7344, 0.4688, 0.5, 0.4688, 0.5156, 0.4531, 0.5156, 0.4844, 0.5, 0.4844, 0.5156, 0.4688, 0.5156, 0.5312, 0.5, 0.5312, 0.5156, 0.5156, 0.5156, 0.5469, 0.5, 0.5469, 0.5156, 0.5312, 0.5156, 0.5469, 0.5, 0.5625, 0.5, 0.5625, 0.5156, 0.5625, 0.5, 0.5781, 0.5, 0.5781, 0.5156, 0.5156, 0.7188, 0.5156, 0.75, 0.5, 0.75, 0.5, 0.75, 0.5, 0.7031, 0.5156, 0.7188, 0.6094, 0.6719, 0.625, 0.6719, 0.625, 0.6875, 0.625, 0.6875, 0.625, 0.7031, 0.6094, 0.7031, 0.5156, 0.4688, 0.625, 0.4688, 0.625, 0.4844, 0.5156, 0.4688, 0.625, 0.4844, 0.5156, 0.4844, 0.5156, 0.4688, 0.5156, 0.4844, 0.5, 0.4844, 0.5938, 0.7969, 0.625, 0.7969, 0.625, 0.8438, 0.625, 0.8438, 0.5625, 0.8438, 0.5938, 0.7969, 0.5625, 0.8438, 0.5469, 0.8438, 0.5312, 0.8438, 0.5938, 0.7969, 0.5625, 0.8438, 0.5312, 0.8438, 0.5625, 0.8438, 0.5781, 0.8438, 0.5938, 0.8438, 0.5625, 0.8438, 0.5938, 0.8438, 0.5312, 0.8438, 0.5938, 0.8594, 0.5781, 0.8594, 0.5938, 0.8438, 0.5781, 0.8594, 0.5469, 0.8594, 0.5938, 0.8438, 0.5313, 0.8594, 0.5312, 0.8438, 0.5469, 0.8594, 0.4219, 0.7969, 0.5312, 0.8438, 0.375, 1.0, 0.5312, 0.8438, 0.5313, 0.8594, 0.375, 1.0, 0.625, 0.75, 0.625, 0.7813, 0.625, 0.7969, 0.5156, 0.75, 0.625, 0.75, 0.5938, 0.7969, 0.625, 0.75, 0.625, 0.7969, 0.5938, 0.7969, 0.375, 1.0, 0.375, 0.75, 0.4219, 0.7969, 0.375, 0.75, 0.4062, 0.75, 0.4219, 0.7969, 0.4062, 0.75, 0.4219, 0.75, 0.4219, 0.7969, 0.4219, 0.75, 0.4531, 0.75, 0.4219, 0.7969, 0.4531, 0.75, 0.4688, 0.75, 0.4219, 0.7969, 0.4688, 0.75, 0.4844, 0.75, 0.4219, 0.7969, 0.4844, 0.75, 0.5, 0.75, 0.4219, 0.7969, 0.5, 0.75, 0.5156, 0.75, 0.4219, 0.7969, 0.5156, 0.75, 0.5938, 0.7969, 0.4219, 0.7969, 0.375, 1.0, 0.5313, 0.8594, 0.625, 1.0, 0.5313, 0.8594, 0.5469, 0.8594, 0.625, 1.0, 0.5469, 0.8594, 0.5781, 0.8594, 0.625, 1.0, 0.5625, 0.8438, 0.625, 0.8438, 0.5938, 0.8438, 0.5938, 0.8594, 0.5938, 0.8438, 0.625, 0.8438, 0.625, 1.0, 0.5781, 0.8594, 0.5938, 0.8594, 0.375, 0.5, 0.375, 0.75, 0.125, 0.75, 0.625, 0.5, 0.6406, 0.5, 0.625, 0.6719, 0.6406, 0.5, 0.6406, 0.7188, 0.625, 0.6719, 0.6406, 0.7188, 0.6563, 0.7188, 0.6562, 0.5, 0.6562, 0.5, 0.875, 0.5, 0.6406, 0.7188, 0.875, 0.5, 0.875, 0.75, 0.7188, 0.75, 0.6406, 0.7188, 0.875, 0.5, 0.7188, 0.75, 0.7188, 0.75, 0.6719, 0.75, 0.6719, 0.7344, 0.7188, 0.75, 0.6719, 0.7344, 0.6406, 0.7188, 0.625, 0.7031, 0.625, 0.6875, 0.6406, 0.7188, 0.625, 0.6875, 0.625, 0.6719, 0.6406, 0.7188, 0.6562, 0.75, 0.625, 0.75, 0.6563, 0.7344, 0.625, 0.75, 0.625, 0.7031, 0.6563, 0.7344, 0.6719, 0.7344, 0.6563, 0.7344, 0.625, 0.7031, 0.6563, 0.7344, 0.6719, 0.7344, 0.6719, 0.75])
me_cube_001.use_remesh_fix_poles = True
me_cube_001.use_remesh_preserve_attributes = False
me_cube_001.update()

# ---- objects
ob_cube = bpy.data.objects.new('Cube', me_cube_001)

# ---- transforms, parenting, visibility, modifiers, constraints
ob_cube.location = (0.0, 0.0, 0.0)

# ---- collection membership
col_collection.objects.link(ob_cube)

# ---- scene / render settings (as saved in the file)
scene.frame_start = 1; scene.frame_end = 250; scene.frame_set(1)
scene.render.engine = 'BLENDER_EEVEE_NEXT'
scene.cycles.use_denoising = False
scene.cycles.samples = 128
scene.cycles.sampling_pattern = 'TABULATED_SOBOL'
scene.cycles.use_adaptive_sampling = False
scene.cycles.use_light_tree = False
scene.view_settings.view_transform = 'Standard'
bpy.context.view_layer.update()

# ---- added for rendering (the .blend has no active camera and no usable light): camera, sun
cam_auto = bpy.data.cameras.new('AutoCamera')
cam_auto.lens = 50.0
cam_auto.sensor_width = 36.0
cam_auto.clip_end = 1000.0
ob_auto_camera = bpy.data.objects.new('AutoCamera', cam_auto)
scene.collection.objects.link(ob_auto_camera)
ob_auto_camera.location = (16.0254, -19.2304, 12.8203)
ob_auto_camera.rotation_euler = (1.09748, -7.21219e-08, 0.694738)
scene.camera = ob_auto_camera
light_auto_sun = bpy.data.lights.new('AutoSun', 'SUN')
light_auto_sun.energy = 3.0
light_auto_sun.angle = 0.0523599
ob_auto_sun = bpy.data.objects.new('AutoSun', light_auto_sun)
scene.collection.objects.link(ob_auto_sun)
ob_auto_sun.rotation_euler = (0.872665, 0.174533, 0.523599)
bpy.context.view_layer.update()
